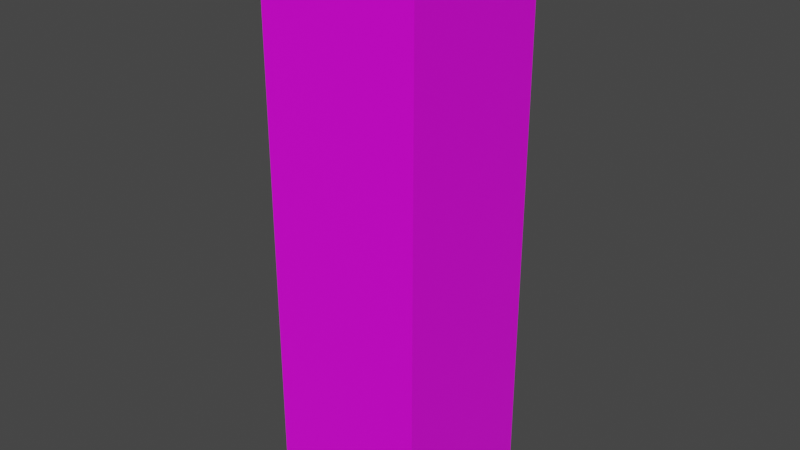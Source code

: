 # Source: Carissa_Magical.blend  (saved by Blender 2.82.7; exported with 4.5.12 LTS)
import bpy
from mathutils import Matrix  # noqa: F401  (used for matrix-valued properties, if any)

bpy.ops.wm.read_factory_settings(use_empty=True)
scene = bpy.context.scene
scene.name = 'Scene'

# ---- collections
col_collection = bpy.data.collections.new('Collection'); scene.collection.children.link(col_collection)

# ---- images (referenced by path relative to the original .blend; pixels are not part of the script)
import os
ASSET_DIR = os.environ.get("B2B_ASSET_DIR", "")  # directory of the original .blend (textures are referenced by path, not embedded)
HERE = os.path.dirname(os.path.abspath(__file__))  # packed textures are extracted next to this script under _unpacked/

def load_image(name, relpath, width, height, colorspace="sRGB"):
    """Load a texture the original file referenced (path relative to the .blend, or extracted next to this script)."""
    p = next((c for c in (os.path.join(HERE, relpath), os.path.join(ASSET_DIR, relpath)) if relpath and os.path.exists(c)), "")
    if p:
        img = bpy.data.images.load(p, check_existing=True)
        img.name = name
    else:  # same state as the original file: an image datablock whose file is absent (Cycles renders it pink)
        img = bpy.data.images.new(name, width, height)
        img.source = "FILE"
        img.filepath = "//" + (relpath or name)
    img.colorspace_settings.name = colorspace
    return img
img_lolirock_carissa_magical_r90_jpg = load_image('LoliRock_Carissa_Magical_R90.jpg', 'LoliRock_Carissa_Magical_R90.jpg', 1024, 1024, 'sRGB')

# ---- materials (node trees are filled in below, after node groups)
mat_carissamagicalmaterial = bpy.data.materials.new('CarissaMagicalMaterial')
mat_carissamagicalmaterial.alpha_threshold = 0.0
mat_carissamagicalmaterial.use_transparent_shadow = False
mat_carissamagicalmaterial.line_color = (0.0, 0.0, 0.0, 1.0)

# ---- material node trees
mat_carissamagicalmaterial.use_nodes = True; mat_carissamagicalmaterial.node_tree.nodes.clear()
_N = mat_carissamagicalmaterial.node_tree.nodes; _L = mat_carissamagicalmaterial.node_tree.links
n0 = _N.new('ShaderNodeOutputMaterial'); n0.name = 'Material Output'; n0.location = (300, 300)
n1 = _N.new('ShaderNodeBsdfPrincipled'); n1.name = 'Principled BSDF'; n1.location = (10, 300)
n1.distribution = 'GGX'
n1.subsurface_method = 'BURLEY'
n1.inputs[2].default_value = 0.4
n1.inputs[3].default_value = 1.45
n1.inputs[27].default_value = (0.0, 0.0, 0.0, 1.0)
n1.inputs[28].default_value = 1.0
n2 = _N.new('ShaderNodeTexImage'); n2.name = 'Image Texture'; n2.location = (-280, 280)
n2.image = img_lolirock_carissa_magical_r90_jpg
_L.new(n1.outputs[0], n0.inputs[0])
_L.new(n2.outputs[0], n1.inputs[0])
n0.is_active_output = True

# ---- world
world_world = bpy.data.worlds.new('World'); scene.world = world_world
world_world.use_nodes = True; world_world.node_tree.nodes.clear()
_N = world_world.node_tree.nodes; _L = world_world.node_tree.links
n0 = _N.new('ShaderNodeOutputWorld'); n0.name = 'World Output'; n0.location = (300, 300)
n1 = _N.new('ShaderNodeBackground'); n1.name = 'Background'; n1.location = (10, 300)
n1.inputs[0].default_value = (0.05088, 0.05088, 0.05088, 1.0)
_L.new(n1.outputs[0], n0.inputs[0])
n0.is_active_output = True
world_world.color = (0.05088, 0.05088, 0.05088)
world_world.use_sun_shadow = False
world_world.sun_shadow_jitter_overblur = 0.0

# ---- meshes
me_cube = bpy.data.meshes.new('Cube')
me_cube.from_pydata([(-0.125, 0.225, 1.572), (-0.125, 0.225, -0.04779), (-0.125, -0.225, 1.572), (-0.125, -0.225, -0.04779), (-0.575, 0.225, 1.572), (-0.575, 0.225, -0.04779), (-0.575, -0.225, 1.572), (-0.575, -0.225, -0.04779)], [], [(0, 4, 6, 2), (3, 2, 6, 7), (7, 6, 4, 5), (5, 1, 3, 7), (1, 0, 2, 3), (5, 4, 0, 1)])
_uv = me_cube.uv_layers.new(name='UVMap')
_uv.uv.foreach_set('vector', [0.5992, 0.5, 0.8186, 0.5, 0.8186, 0.6266, 0.5992, 0.6266, 0.1259, 0.732, 0.8139, 0.732, 0.8139, 0.9789, 0.1259, 0.9789, 0.1446, 0.2917, 0.8115, 0.2917, 0.8115, 0.4551, 0.1446, 0.4551, 0.125, 0.4721, 0.4333, 0.4721, 0.4333, 0.6942, 0.125, 0.6942, 0.1247, 0.4711, 0.8163, 0.4711, 0.8163, 0.6961, 0.1247, 0.6961, 0.1309, 0.03296, 0.816, 0.03296, 0.816, 0.2451, 0.1309, 0.2451])
me_cube.materials.append(mat_carissamagicalmaterial)
me_cube.use_remesh_preserve_volume = False
me_cube.use_remesh_preserve_attributes = False
me_cube.use_mirror_vertex_groups = False
me_cube.update()

# ---- objects
ob_karakter_doboz = bpy.data.objects.new('Karakter Doboz', me_cube)

# ---- transforms, parenting, visibility, modifiers, constraints
ob_karakter_doboz.location = (0.3517, -7.383e-09, 0.04943)
ob_karakter_doboz.lock_rotations_4d = False
ob_karakter_doboz.empty_display_type = 'ARROWS'
ob_karakter_doboz.lineart.crease_threshold = 0.0

# ---- collection membership
col_collection.objects.link(ob_karakter_doboz)

# ---- scene / render settings (as saved in the file)
scene.frame_start = 1; scene.frame_end = 250; scene.frame_set(1)
scene.render.engine = 'BLENDER_EEVEE_NEXT'
scene.cycles.use_denoising = False
scene.cycles.samples = 128
scene.cycles.sampling_pattern = 'TABULATED_SOBOL'
scene.cycles.use_adaptive_sampling = False
scene.cycles.use_light_tree = False
scene.view_settings.view_transform = 'Filmic'
bpy.context.view_layer.update()

# ---- added for rendering (the .blend has no active camera and no usable light): camera, sun
cam_auto = bpy.data.cameras.new('AutoCamera')
cam_auto.lens = 50.0
cam_auto.sensor_width = 36.0
cam_auto.clip_end = 1000.0
ob_auto_camera = bpy.data.objects.new('AutoCamera', cam_auto)
scene.collection.objects.link(ob_auto_camera)
ob_auto_camera.location = (1.61201, -1.93244, 2.09994)
ob_auto_camera.rotation_euler = (1.09748, -7.21219e-08, 0.694738)
scene.camera = ob_auto_camera
light_auto_sun = bpy.data.lights.new('AutoSun', 'SUN')
light_auto_sun.energy = 3.0
light_auto_sun.angle = 0.0523599
ob_auto_sun = bpy.data.objects.new('AutoSun', light_auto_sun)
scene.collection.objects.link(ob_auto_sun)
ob_auto_sun.rotation_euler = (0.872665, 0.174533, 0.523599)
bpy.context.view_layer.update()
